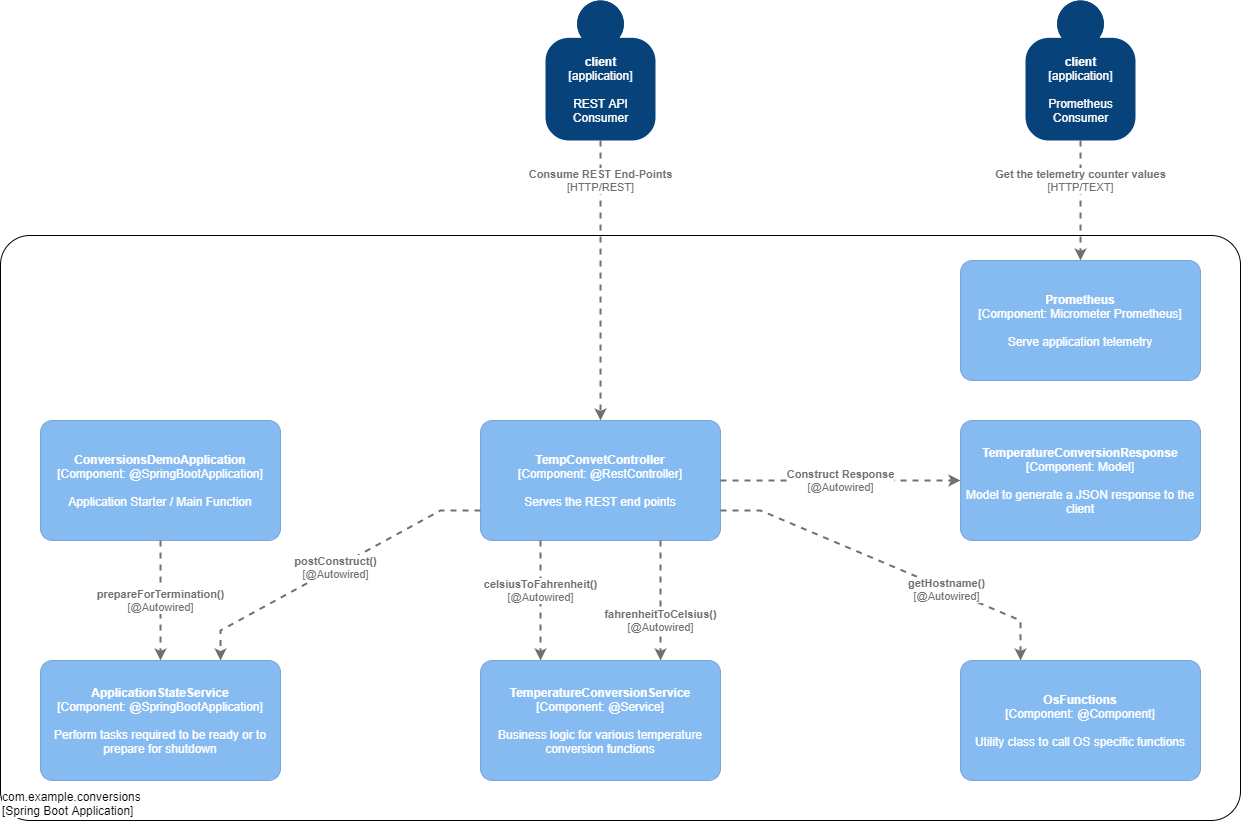

The diagram above was exported from draw.io. Its source (the exported page's mxGraphModel, read from the mxfile embedded in the PNG):
<mxGraphModel dx="3152" dy="2282" grid="1" gridSize="10" guides="1" tooltips="1" connect="1" arrows="1" fold="1" page="1" pageScale="1" pageWidth="850" pageHeight="1100" background="#FFFFFF" math="0" shadow="0">
  <root>
    <mxCell id="0" />
    <mxCell id="1" parent="0" />
    <object placeholders="1" c4Name="com.example.conversions" c4Type="ExecutionEnvironment" c4Application="Spring Boot Application" label="&lt;div style=&quot;text-align: left&quot;&gt;%c4Name%&lt;/div&gt;&lt;div style=&quot;text-align: left&quot;&gt;[%c4Application%]&lt;/div&gt;" id="2">
      <mxCell style="rounded=1;whiteSpace=wrap;html=1;labelBackgroundColor=#ffffff;fillColor=#ffffff;fontColor=#000000;align=left;arcSize=5;strokeColor=#000000;verticalAlign=bottom;metaEdit=1;metaData={&quot;c4Type&quot;:{&quot;editable&quot;:false}};points=[[0.25,0,0],[0.5,0,0],[0.75,0,0],[1,0.25,0],[1,0.5,0],[1,0.75,0],[0.75,1,0],[0.5,1,0],[0.25,1,0],[0,0.75,0],[0,0.5,0],[0,0.25,0]];" vertex="1" parent="1">
        <mxGeometry x="-120" y="175" width="1240" height="585" as="geometry" />
      </mxCell>
    </object>
    <object placeholders="1" c4Name="TempConvetController" c4Type="Component" c4Technology="@RestController" c4Description="Serves the REST end points" label="&lt;b&gt;%c4Name%&lt;/b&gt;&lt;div&gt;[%c4Type%: %c4Technology%]&lt;/div&gt;&lt;br&gt;&lt;div&gt;%c4Description%&lt;/div&gt;" id="3">
      <mxCell style="rounded=1;whiteSpace=wrap;html=1;labelBackgroundColor=none;fillColor=#85BBF0;fontColor=#ffffff;align=center;arcSize=10;strokeColor=#78A8D8;metaEdit=1;metaData={&quot;c4Type&quot;:{&quot;editable&quot;:false}};points=[[0.25,0,0],[0.5,0,0],[0.75,0,0],[1,0.25,0],[1,0.5,0],[1,0.75,0],[0.75,1,0],[0.5,1,0],[0.25,1,0],[0,0.75,0],[0,0.5,0],[0,0.25,0]];" vertex="1" parent="1">
        <mxGeometry x="360" y="360" width="240" height="120" as="geometry" />
      </mxCell>
    </object>
    <object placeholders="1" c4Name="ConversionsDemoApplication" c4Type="Component" c4Technology="@SpringBootApplication" c4Description="Application Starter / Main Function" label="&lt;b&gt;%c4Name%&lt;/b&gt;&lt;div&gt;[%c4Type%: %c4Technology%]&lt;/div&gt;&lt;br&gt;&lt;div&gt;%c4Description%&lt;/div&gt;" id="4">
      <mxCell style="rounded=1;whiteSpace=wrap;html=1;labelBackgroundColor=none;fillColor=#85BBF0;fontColor=#ffffff;align=center;arcSize=10;strokeColor=#78A8D8;metaEdit=1;metaData={&quot;c4Type&quot;:{&quot;editable&quot;:false}};points=[[0.25,0,0],[0.5,0,0],[0.75,0,0],[1,0.25,0],[1,0.5,0],[1,0.75,0],[0.75,1,0],[0.5,1,0],[0.25,1,0],[0,0.75,0],[0,0.5,0],[0,0.25,0]];" vertex="1" parent="1">
        <mxGeometry x="-80" y="360" width="240" height="120" as="geometry" />
      </mxCell>
    </object>
    <object placeholders="1" c4Name="ApplicationStateService" c4Type="Component" c4Technology="@SpringBootApplication" c4Description="Perform tasks required to be ready or to prepare for shutdown" label="&lt;b&gt;%c4Name%&lt;/b&gt;&lt;div&gt;[%c4Type%: %c4Technology%]&lt;/div&gt;&lt;br&gt;&lt;div&gt;%c4Description%&lt;/div&gt;" id="5">
      <mxCell style="rounded=1;whiteSpace=wrap;html=1;labelBackgroundColor=none;fillColor=#85BBF0;fontColor=#ffffff;align=center;arcSize=10;strokeColor=#78A8D8;metaEdit=1;metaData={&quot;c4Type&quot;:{&quot;editable&quot;:false}};points=[[0.25,0,0],[0.5,0,0],[0.75,0,0],[1,0.25,0],[1,0.5,0],[1,0.75,0],[0.75,1,0],[0.5,1,0],[0.25,1,0],[0,0.75,0],[0,0.5,0],[0,0.25,0]];" vertex="1" parent="1">
        <mxGeometry x="-80" y="600" width="240" height="120" as="geometry" />
      </mxCell>
    </object>
    <object placeholders="1" c4Type="Relationship" c4Technology="@Autowired" c4Description="prepareForTermination()" label="&lt;div style=&quot;text-align: left&quot;&gt;&lt;div style=&quot;text-align: center&quot;&gt;&lt;b&gt;%c4Description%&lt;/b&gt;&lt;/div&gt;&lt;div style=&quot;text-align: center&quot;&gt;[%c4Technology%]&lt;/div&gt;&lt;/div&gt;" id="6">
      <mxCell style="edgeStyle=none;rounded=0;html=1;entryX=0.5;entryY=0;jettySize=auto;orthogonalLoop=1;strokeColor=#707070;strokeWidth=2;fontColor=#707070;jumpStyle=none;dashed=1;metaEdit=1;metaData={&quot;c4Type&quot;:{&quot;editable&quot;:false}};labelBackgroundColor=#FFFFFF;exitX=0.5;exitY=1;exitDx=0;exitDy=0;exitPerimeter=0;entryDx=0;entryDy=0;entryPerimeter=0;" edge="1" source="4" target="5" parent="1">
        <mxGeometry width="160" relative="1" as="geometry">
          <mxPoint x="210" y="560" as="sourcePoint" />
          <mxPoint x="370" y="560" as="targetPoint" />
        </mxGeometry>
      </mxCell>
    </object>
    <object placeholders="1" c4Type="Relationship" c4Technology="@Autowired" c4Description="postConstruct()" label="&lt;div style=&quot;text-align: left&quot;&gt;&lt;div style=&quot;text-align: center&quot;&gt;&lt;b&gt;%c4Description%&lt;/b&gt;&lt;/div&gt;&lt;div style=&quot;text-align: center&quot;&gt;[%c4Technology%]&lt;/div&gt;&lt;/div&gt;" id="7">
      <mxCell style="edgeStyle=none;rounded=0;html=1;entryX=0.75;entryY=0;jettySize=auto;orthogonalLoop=1;strokeColor=#707070;strokeWidth=2;fontColor=#707070;jumpStyle=none;dashed=1;metaEdit=1;metaData={&quot;c4Type&quot;:{&quot;editable&quot;:false}};labelBackgroundColor=#FFFFFF;exitX=0;exitY=0.75;exitDx=0;exitDy=0;exitPerimeter=0;entryDx=0;entryDy=0;entryPerimeter=0;" edge="1" source="3" target="5" parent="1">
        <mxGeometry width="160" relative="1" as="geometry">
          <mxPoint x="50" y="490" as="sourcePoint" />
          <mxPoint x="50" y="610" as="targetPoint" />
          <Array as="points">
            <mxPoint x="320" y="450" />
            <mxPoint x="100" y="570" />
          </Array>
        </mxGeometry>
      </mxCell>
    </object>
    <object placeholders="1" c4Name="TemperatureConversionService" c4Type="Component" c4Technology="@Service" c4Description="Business logic for various temperature conversion functions" label="&lt;b&gt;%c4Name%&lt;/b&gt;&lt;div&gt;[%c4Type%: %c4Technology%]&lt;/div&gt;&lt;br&gt;&lt;div&gt;%c4Description%&lt;/div&gt;" id="8">
      <mxCell style="rounded=1;whiteSpace=wrap;html=1;labelBackgroundColor=none;fillColor=#85BBF0;fontColor=#ffffff;align=center;arcSize=10;strokeColor=#78A8D8;metaEdit=1;metaData={&quot;c4Type&quot;:{&quot;editable&quot;:false}};points=[[0.25,0,0],[0.5,0,0],[0.75,0,0],[1,0.25,0],[1,0.5,0],[1,0.75,0],[0.75,1,0],[0.5,1,0],[0.25,1,0],[0,0.75,0],[0,0.5,0],[0,0.25,0]];" vertex="1" parent="1">
        <mxGeometry x="360" y="600" width="240" height="120" as="geometry" />
      </mxCell>
    </object>
    <object placeholders="1" c4Type="Relationship" c4Technology="@Autowired" c4Description="celsiusToFahrenheit()" label="&lt;div style=&quot;text-align: left&quot;&gt;&lt;div style=&quot;text-align: center&quot;&gt;&lt;b&gt;%c4Description%&lt;/b&gt;&lt;/div&gt;&lt;div style=&quot;text-align: center&quot;&gt;[%c4Technology%]&lt;/div&gt;&lt;/div&gt;" id="9">
      <mxCell style="edgeStyle=none;rounded=0;html=1;entryX=0.25;entryY=0;jettySize=auto;orthogonalLoop=1;strokeColor=#707070;strokeWidth=2;fontColor=#707070;jumpStyle=none;dashed=1;metaEdit=1;metaData={&quot;c4Type&quot;:{&quot;editable&quot;:false}};labelBackgroundColor=#FFFFFF;exitX=0.25;exitY=1;exitDx=0;exitDy=0;exitPerimeter=0;entryDx=0;entryDy=0;entryPerimeter=0;" edge="1" source="3" target="8" parent="1">
        <mxGeometry x="-0.1667" width="160" relative="1" as="geometry">
          <mxPoint x="370" y="520" as="sourcePoint" />
          <mxPoint x="370" y="640" as="targetPoint" />
          <mxPoint as="offset" />
        </mxGeometry>
      </mxCell>
    </object>
    <object placeholders="1" c4Type="Relationship" c4Technology="@Autowired" c4Description="fahrenheitToCelsius()" label="&lt;div style=&quot;text-align: left&quot;&gt;&lt;div style=&quot;text-align: center&quot;&gt;&lt;b&gt;%c4Description%&lt;/b&gt;&lt;/div&gt;&lt;div style=&quot;text-align: center&quot;&gt;[%c4Technology%]&lt;/div&gt;&lt;/div&gt;" id="10">
      <mxCell style="edgeStyle=none;rounded=0;html=1;entryX=0.75;entryY=0;jettySize=auto;orthogonalLoop=1;strokeColor=#707070;strokeWidth=2;fontColor=#707070;jumpStyle=none;dashed=1;metaEdit=1;metaData={&quot;c4Type&quot;:{&quot;editable&quot;:false}};labelBackgroundColor=#FFFFFF;exitX=0.75;exitY=1;exitDx=0;exitDy=0;exitPerimeter=0;entryDx=0;entryDy=0;entryPerimeter=0;" edge="1" source="3" target="8" parent="1">
        <mxGeometry x="0.3333" width="160" relative="1" as="geometry">
          <mxPoint x="430" y="490" as="sourcePoint" />
          <mxPoint x="430" y="610" as="targetPoint" />
          <mxPoint as="offset" />
        </mxGeometry>
      </mxCell>
    </object>
    <object placeholders="1" c4Name="TemperatureConversionResponse" c4Type="Component" c4Technology="Model" c4Description="Model to generate a JSON response to the client" label="&lt;b&gt;%c4Name%&lt;/b&gt;&lt;div&gt;[%c4Type%: %c4Technology%]&lt;/div&gt;&lt;br&gt;&lt;div&gt;%c4Description%&lt;/div&gt;" id="11">
      <mxCell style="rounded=1;whiteSpace=wrap;html=1;labelBackgroundColor=none;fillColor=#85BBF0;fontColor=#ffffff;align=center;arcSize=10;strokeColor=#78A8D8;metaEdit=1;metaData={&quot;c4Type&quot;:{&quot;editable&quot;:false}};points=[[0.25,0,0],[0.5,0,0],[0.75,0,0],[1,0.25,0],[1,0.5,0],[1,0.75,0],[0.75,1,0],[0.5,1,0],[0.25,1,0],[0,0.75,0],[0,0.5,0],[0,0.25,0]];" vertex="1" parent="1">
        <mxGeometry x="840" y="360" width="240" height="120" as="geometry" />
      </mxCell>
    </object>
    <object placeholders="1" c4Type="Relationship" c4Technology="@Autowired" c4Description="Construct Response" label="&lt;div style=&quot;text-align: left&quot;&gt;&lt;div style=&quot;text-align: center&quot;&gt;&lt;b&gt;%c4Description%&lt;/b&gt;&lt;/div&gt;&lt;div style=&quot;text-align: center&quot;&gt;[%c4Technology%]&lt;/div&gt;&lt;/div&gt;" id="12">
      <mxCell style="edgeStyle=none;rounded=0;html=1;entryX=0;entryY=0.5;jettySize=auto;orthogonalLoop=1;strokeColor=#707070;strokeWidth=2;fontColor=#707070;jumpStyle=none;dashed=1;metaEdit=1;metaData={&quot;c4Type&quot;:{&quot;editable&quot;:false}};labelBackgroundColor=#FFFFFF;exitX=1;exitY=0.5;exitDx=0;exitDy=0;exitPerimeter=0;entryDx=0;entryDy=0;entryPerimeter=0;" edge="1" source="3" target="11" parent="1">
        <mxGeometry width="160" relative="1" as="geometry">
          <mxPoint x="550" y="490" as="sourcePoint" />
          <mxPoint x="550" y="610" as="targetPoint" />
          <mxPoint as="offset" />
        </mxGeometry>
      </mxCell>
    </object>
    <object placeholders="1" c4Name="OsFunctions" c4Type="Component" c4Technology="@Component" c4Description="Utility class to call OS specific functions" label="&lt;b&gt;%c4Name%&lt;/b&gt;&lt;div&gt;[%c4Type%: %c4Technology%]&lt;/div&gt;&lt;br&gt;&lt;div&gt;%c4Description%&lt;/div&gt;" id="13">
      <mxCell style="rounded=1;whiteSpace=wrap;html=1;labelBackgroundColor=none;fillColor=#85BBF0;fontColor=#ffffff;align=center;arcSize=10;strokeColor=#78A8D8;metaEdit=1;metaData={&quot;c4Type&quot;:{&quot;editable&quot;:false}};points=[[0.25,0,0],[0.5,0,0],[0.75,0,0],[1,0.25,0],[1,0.5,0],[1,0.75,0],[0.75,1,0],[0.5,1,0],[0.25,1,0],[0,0.75,0],[0,0.5,0],[0,0.25,0]];" vertex="1" parent="1">
        <mxGeometry x="840" y="600" width="240" height="120" as="geometry" />
      </mxCell>
    </object>
    <object placeholders="1" c4Type="Relationship" c4Technology="@Autowired" c4Description="getHostname()" label="&lt;div style=&quot;text-align: left&quot;&gt;&lt;div style=&quot;text-align: center&quot;&gt;&lt;b&gt;%c4Description%&lt;/b&gt;&lt;/div&gt;&lt;div style=&quot;text-align: center&quot;&gt;[%c4Technology%]&lt;/div&gt;&lt;/div&gt;" id="14">
      <mxCell style="edgeStyle=none;rounded=0;html=1;entryX=0.25;entryY=0;jettySize=auto;orthogonalLoop=1;strokeColor=#707070;strokeWidth=2;fontColor=#707070;jumpStyle=none;dashed=1;metaEdit=1;metaData={&quot;c4Type&quot;:{&quot;editable&quot;:false}};labelBackgroundColor=#FFFFFF;exitX=1;exitY=0.75;exitDx=0;exitDy=0;exitPerimeter=0;entryDx=0;entryDy=0;entryPerimeter=0;" edge="1" source="3" target="13" parent="1">
        <mxGeometry x="0.3333" width="160" relative="1" as="geometry">
          <mxPoint x="550" y="490" as="sourcePoint" />
          <mxPoint x="550" y="610" as="targetPoint" />
          <mxPoint as="offset" />
          <Array as="points">
            <mxPoint x="640" y="450" />
            <mxPoint x="900" y="560" />
          </Array>
        </mxGeometry>
      </mxCell>
    </object>
    <object placeholders="1" c4Name="client" c4Type="application" c4Description="REST API&#10;Consumer" label="&lt;b&gt;%c4Name%&lt;/b&gt;&lt;div&gt;[%c4Type%]&lt;/div&gt;&lt;br&gt;&lt;div&gt;%c4Description%&lt;/div&gt;" id="15">
      <mxCell style="html=1;dashed=0;whitespace=wrap;fillColor=#08427b;strokeColor=none;fontColor=#ffffff;shape=mxgraph.c4.person;align=center;metaEdit=1;points=[[0.5,0,0],[1,0.5,0],[1,0.75,0],[0.75,1,0],[0.5,1,0],[0.25,1,0],[0,0.75,0],[0,0.5,0]];metaData={&quot;c4Type&quot;:{&quot;editable&quot;:false}};" vertex="1" parent="1">
        <mxGeometry x="425" y="-60" width="110" height="140" as="geometry" />
      </mxCell>
    </object>
    <object placeholders="1" c4Type="Relationship" c4Technology="HTTP/REST" c4Description="Consume REST End-Points" label="&lt;div style=&quot;text-align: left&quot;&gt;&lt;div style=&quot;text-align: center&quot;&gt;&lt;b&gt;%c4Description%&lt;/b&gt;&lt;/div&gt;&lt;div style=&quot;text-align: center&quot;&gt;[%c4Technology%]&lt;/div&gt;&lt;/div&gt;" id="16">
      <mxCell style="edgeStyle=none;rounded=0;html=1;entryX=0.5;entryY=0;jettySize=auto;orthogonalLoop=1;strokeColor=#707070;strokeWidth=2;fontColor=#707070;jumpStyle=none;dashed=1;metaEdit=1;metaData={&quot;c4Type&quot;:{&quot;editable&quot;:false}};labelBackgroundColor=#FFFFFF;exitX=0.5;exitY=1;exitDx=0;exitDy=0;exitPerimeter=0;entryDx=0;entryDy=0;entryPerimeter=0;" edge="1" source="15" target="3" parent="1">
        <mxGeometry x="-0.7143" width="160" relative="1" as="geometry">
          <mxPoint x="430" y="490" as="sourcePoint" />
          <mxPoint x="430" y="610" as="targetPoint" />
          <mxPoint as="offset" />
          <Array as="points">
            <mxPoint x="480" y="320" />
          </Array>
        </mxGeometry>
      </mxCell>
    </object>
    <object placeholders="1" c4Name="Prometheus" c4Type="Component" c4Technology="Micrometer Prometheus" c4Description="Serve application telemetry" label="&lt;b&gt;%c4Name%&lt;/b&gt;&lt;div&gt;[%c4Type%: %c4Technology%]&lt;/div&gt;&lt;br&gt;&lt;div&gt;%c4Description%&lt;/div&gt;" id="17">
      <mxCell style="rounded=1;whiteSpace=wrap;html=1;labelBackgroundColor=none;fillColor=#85BBF0;fontColor=#ffffff;align=center;arcSize=10;strokeColor=#78A8D8;metaEdit=1;metaData={&quot;c4Type&quot;:{&quot;editable&quot;:false}};points=[[0.25,0,0],[0.5,0,0],[0.75,0,0],[1,0.25,0],[1,0.5,0],[1,0.75,0],[0.75,1,0],[0.5,1,0],[0.25,1,0],[0,0.75,0],[0,0.5,0],[0,0.25,0]];" vertex="1" parent="1">
        <mxGeometry x="840" y="200" width="240" height="120" as="geometry" />
      </mxCell>
    </object>
    <object placeholders="1" c4Name="client" c4Type="application" c4Description="Prometheus&#10;Consumer" label="&lt;b&gt;%c4Name%&lt;/b&gt;&lt;div&gt;[%c4Type%]&lt;/div&gt;&lt;br&gt;&lt;div&gt;%c4Description%&lt;/div&gt;" id="18">
      <mxCell style="html=1;dashed=0;whitespace=wrap;fillColor=#08427b;strokeColor=none;fontColor=#ffffff;shape=mxgraph.c4.person;align=center;metaEdit=1;points=[[0.5,0,0],[1,0.5,0],[1,0.75,0],[0.75,1,0],[0.5,1,0],[0.25,1,0],[0,0.75,0],[0,0.5,0]];metaData={&quot;c4Type&quot;:{&quot;editable&quot;:false}};" vertex="1" parent="1">
        <mxGeometry x="905" y="-60" width="110" height="140" as="geometry" />
      </mxCell>
    </object>
    <object placeholders="1" c4Type="Relationship" c4Technology="HTTP/TEXT" c4Description="Get the telemetry counter values" label="&lt;div style=&quot;text-align: left&quot;&gt;&lt;div style=&quot;text-align: center&quot;&gt;&lt;b&gt;%c4Description%&lt;/b&gt;&lt;/div&gt;&lt;div style=&quot;text-align: center&quot;&gt;[%c4Technology%]&lt;/div&gt;&lt;/div&gt;" id="19">
      <mxCell style="edgeStyle=none;rounded=0;html=1;entryX=0.5;entryY=0;jettySize=auto;orthogonalLoop=1;strokeColor=#707070;strokeWidth=2;fontColor=#707070;jumpStyle=none;dashed=1;metaEdit=1;metaData={&quot;c4Type&quot;:{&quot;editable&quot;:false}};labelBackgroundColor=#FFFFFF;entryDx=0;entryDy=0;entryPerimeter=0;exitX=0.5;exitY=1;exitDx=0;exitDy=0;exitPerimeter=0;" edge="1" source="18" target="17" parent="1">
        <mxGeometry x="-0.3333" width="160" relative="1" as="geometry">
          <mxPoint x="960" y="150" as="sourcePoint" />
          <mxPoint x="490" y="370" as="targetPoint" />
          <mxPoint as="offset" />
          <Array as="points" />
        </mxGeometry>
      </mxCell>
    </object>
  </root>
</mxGraphModel>